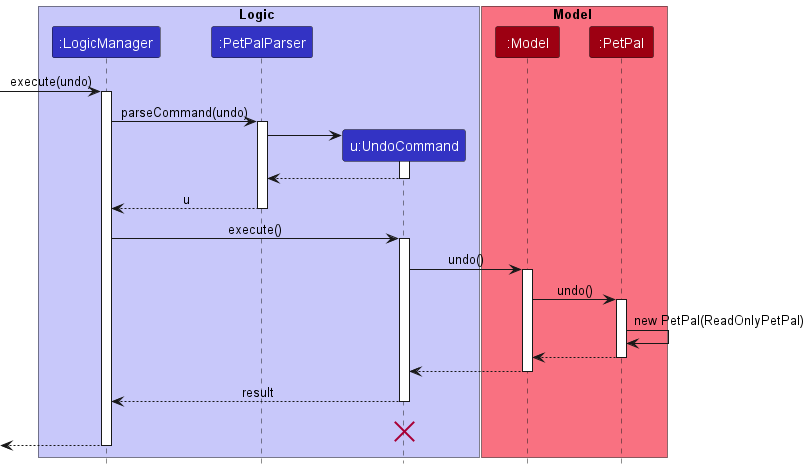

The diagram above was rendered by PlantUML. Its source (embedded in the PNG):
@startuml
!include style.puml

box Logic LOGIC_COLOR_T1
participant ":LogicManager" as LogicManager LOGIC_COLOR
participant ":PetPalParser" as PetPalParser LOGIC_COLOR
participant "u:UndoCommand" as UndoCommand LOGIC_COLOR
end box

box Model MODEL_COLOR_T1
participant ":Model" as Model MODEL_COLOR
participant ":PetPal" as PetPal MODEL_COLOR
end box
[-> LogicManager : execute(undo)
activate LogicManager

LogicManager -> PetPalParser : parseCommand(undo)
activate PetPalParser

create UndoCommand
PetPalParser -> UndoCommand
activate UndoCommand

UndoCommand -->PetPalParser
deactivate UndoCommand

PetPalParser --> LogicManager : u
deactivate PetPalParser

LogicManager -> UndoCommand : execute()
activate UndoCommand

UndoCommand -> Model : undo()
activate Model

Model -> PetPal : undo()
activate PetPal

PetPal -> PetPal :new PetPal(ReadOnlyPetPal)
PetPal --> Model :
deactivate PetPal

Model --> UndoCommand
deactivate Model

UndoCommand --> LogicManager : result
deactivate UndoCommand
UndoCommand -[hidden]-> LogicManager : result
destroy UndoCommand

[<--LogicManager
deactivate LogicManager
@enduml